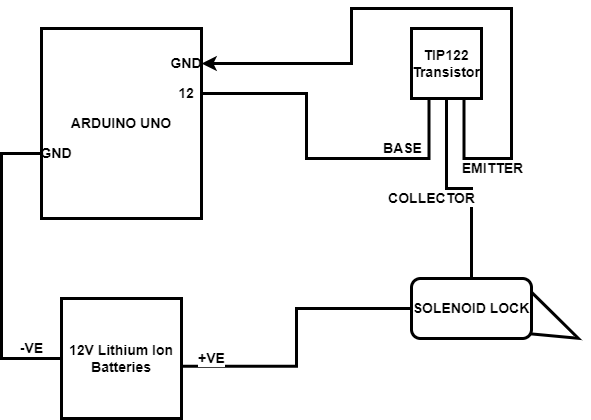

The diagram above was exported from draw.io. Its source (the exported page's mxGraphModel, read from the mxfile embedded in the PNG):
<mxGraphModel dx="1050" dy="557" grid="1" gridSize="10" guides="1" tooltips="1" connect="1" arrows="1" fold="1" page="1" pageScale="1" pageWidth="827" pageHeight="1169" math="0" shadow="0">
  <root>
    <mxCell id="0" />
    <mxCell id="1" parent="0" />
    <mxCell id="D6XBX2YHa_9GQJKXimvS-1" value="ARDUINO UNO" style="rounded=0;whiteSpace=wrap;html=1;fontStyle=1;fontSize=14;strokeWidth=3;" vertex="1" parent="1">
      <mxGeometry x="120" y="120" width="160" height="190" as="geometry" />
    </mxCell>
    <mxCell id="D6XBX2YHa_9GQJKXimvS-2" value="12" style="text;html=1;align=center;verticalAlign=middle;whiteSpace=wrap;rounded=0;fontStyle=1;fontSize=14;strokeWidth=3;" vertex="1" parent="1">
      <mxGeometry x="250" y="170" width="30" height="30" as="geometry" />
    </mxCell>
    <mxCell id="D6XBX2YHa_9GQJKXimvS-3" value="GND" style="text;html=1;align=center;verticalAlign=middle;whiteSpace=wrap;rounded=0;fontStyle=1;fontSize=14;strokeWidth=3;" vertex="1" parent="1">
      <mxGeometry x="250" y="140" width="30" height="30" as="geometry" />
    </mxCell>
    <mxCell id="D6XBX2YHa_9GQJKXimvS-4" value="GND" style="text;html=1;align=center;verticalAlign=middle;whiteSpace=wrap;rounded=0;fontStyle=1;fontSize=14;strokeWidth=3;" vertex="1" parent="1">
      <mxGeometry x="120" y="230" width="30" height="30" as="geometry" />
    </mxCell>
    <mxCell id="D6XBX2YHa_9GQJKXimvS-12" value="BASE" style="edgeStyle=orthogonalEdgeStyle;rounded=0;orthogonalLoop=1;jettySize=auto;html=1;entryX=1;entryY=0.5;entryDx=0;entryDy=0;endArrow=none;endFill=0;exitX=0.25;exitY=1;exitDx=0;exitDy=0;fontStyle=1;fontSize=14;strokeWidth=3;" edge="1" parent="1" source="D6XBX2YHa_9GQJKXimvS-5" target="D6XBX2YHa_9GQJKXimvS-2">
      <mxGeometry x="-0.5046" y="-10" relative="1" as="geometry">
        <Array as="points">
          <mxPoint x="508" y="250" />
          <mxPoint x="385" y="250" />
          <mxPoint x="385" y="185" />
        </Array>
        <mxPoint as="offset" />
      </mxGeometry>
    </mxCell>
    <mxCell id="D6XBX2YHa_9GQJKXimvS-14" value="EMITTER" style="edgeStyle=orthogonalEdgeStyle;rounded=0;orthogonalLoop=1;jettySize=auto;html=1;entryX=1;entryY=0.5;entryDx=0;entryDy=0;exitX=0.75;exitY=1;exitDx=0;exitDy=0;fontStyle=1;fontSize=14;strokeWidth=3;" edge="1" parent="1" source="D6XBX2YHa_9GQJKXimvS-5" target="D6XBX2YHa_9GQJKXimvS-3">
      <mxGeometry x="-0.7189" y="-10" relative="1" as="geometry">
        <Array as="points">
          <mxPoint x="543" y="250" />
          <mxPoint x="590" y="250" />
          <mxPoint x="590" y="100" />
          <mxPoint x="430" y="100" />
          <mxPoint x="430" y="155" />
        </Array>
        <mxPoint x="1" as="offset" />
      </mxGeometry>
    </mxCell>
    <mxCell id="D6XBX2YHa_9GQJKXimvS-5" value="TIP122 Transistor" style="rounded=0;whiteSpace=wrap;html=1;fontStyle=1;fontSize=14;strokeWidth=3;" vertex="1" parent="1">
      <mxGeometry x="490" y="120" width="70" height="70" as="geometry" />
    </mxCell>
    <mxCell id="D6XBX2YHa_9GQJKXimvS-7" value="" style="triangle;whiteSpace=wrap;html=1;rotation=25;fontStyle=1;fontSize=14;strokeWidth=3;" vertex="1" parent="1">
      <mxGeometry x="590" y="390" width="70" height="50" as="geometry" />
    </mxCell>
    <mxCell id="D6XBX2YHa_9GQJKXimvS-11" value="COLLECTOR" style="edgeStyle=orthogonalEdgeStyle;rounded=0;orthogonalLoop=1;jettySize=auto;html=1;entryX=0.5;entryY=1;entryDx=0;entryDy=0;endArrow=none;endFill=0;fontStyle=1;fontSize=14;strokeWidth=3;" edge="1" parent="1" source="D6XBX2YHa_9GQJKXimvS-6" target="D6XBX2YHa_9GQJKXimvS-5">
      <mxGeometry x="0.122" y="18" relative="1" as="geometry">
        <mxPoint x="3" y="10" as="offset" />
      </mxGeometry>
    </mxCell>
    <mxCell id="D6XBX2YHa_9GQJKXimvS-6" value="SOLENOID LOCK" style="rounded=1;whiteSpace=wrap;html=1;fontStyle=1;fontSize=14;strokeWidth=3;" vertex="1" parent="1">
      <mxGeometry x="490" y="370" width="120" height="60" as="geometry" />
    </mxCell>
    <mxCell id="D6XBX2YHa_9GQJKXimvS-10" value="-VE" style="edgeStyle=orthogonalEdgeStyle;rounded=0;orthogonalLoop=1;jettySize=auto;html=1;entryX=0;entryY=0.5;entryDx=0;entryDy=0;exitX=0;exitY=0.5;exitDx=0;exitDy=0;endArrow=none;endFill=0;fontStyle=1;fontSize=14;strokeWidth=3;" edge="1" parent="1" source="D6XBX2YHa_9GQJKXimvS-8" target="D6XBX2YHa_9GQJKXimvS-4">
      <mxGeometry x="-0.8033" y="-10" relative="1" as="geometry">
        <Array as="points">
          <mxPoint x="80" y="450" />
          <mxPoint x="80" y="245" />
        </Array>
        <mxPoint as="offset" />
      </mxGeometry>
    </mxCell>
    <mxCell id="D6XBX2YHa_9GQJKXimvS-8" value="12V Lithium Ion Batteries" style="rounded=0;whiteSpace=wrap;html=1;fontStyle=1;fontSize=14;strokeWidth=3;" vertex="1" parent="1">
      <mxGeometry x="140" y="390" width="120" height="120" as="geometry" />
    </mxCell>
    <mxCell id="D6XBX2YHa_9GQJKXimvS-9" value="+VE" style="edgeStyle=orthogonalEdgeStyle;rounded=0;orthogonalLoop=1;jettySize=auto;html=1;entryX=0.997;entryY=0.565;entryDx=0;entryDy=0;entryPerimeter=0;endArrow=none;endFill=0;fontStyle=1;fontSize=14;strokeWidth=3;" edge="1" parent="1" source="D6XBX2YHa_9GQJKXimvS-6" target="D6XBX2YHa_9GQJKXimvS-8">
      <mxGeometry x="0.7893" y="-8" relative="1" as="geometry">
        <mxPoint as="offset" />
      </mxGeometry>
    </mxCell>
  </root>
</mxGraphModel>